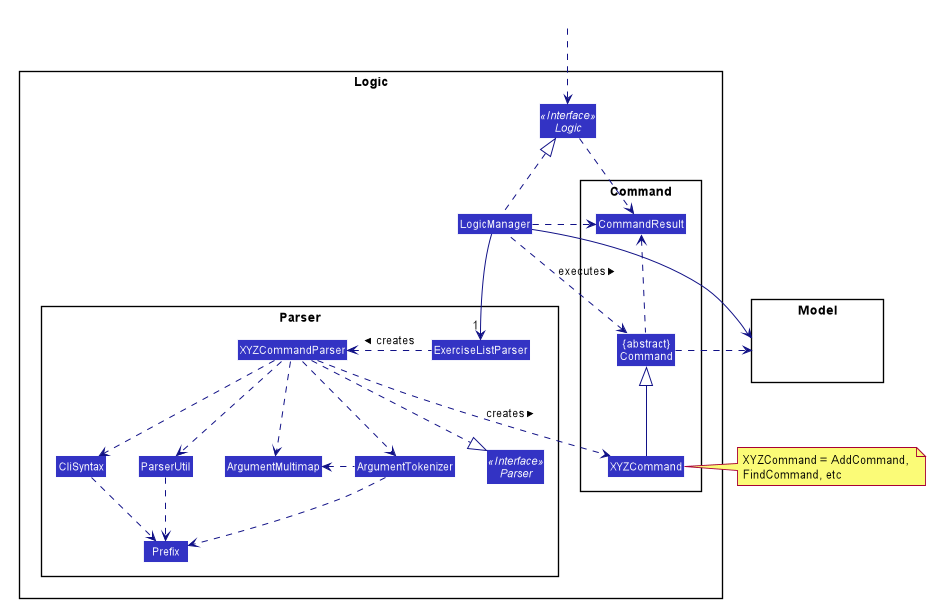

The diagram above was rendered by PlantUML. Its source (embedded in the PNG):
@startuml








skinparam BackgroundColor #FFFFFFF

skinparam Shadowing false

skinparam Class {
    FontColor #FFFFFF
    BorderThickness 1
    BorderColor #FFFFFF
    StereotypeFontColor #FFFFFF
    FontName Arial
}

skinparam Actor {
    BorderColor #000000
    Color #000000
    FontName Arial
}

skinparam Sequence {
    MessageAlign center
    BoxFontSize 15
    BoxPadding 0
    BoxFontColor #FFFFFF
    FontName Arial
}

skinparam Participant {
    FontColor #FFFFFFF
    Padding 20
}

skinparam MinClassWidth 50
skinparam ParticipantPadding 10
skinparam Shadowing false
skinparam DefaultTextAlignment center
skinparam packageStyle Rectangle

hide footbox
hide members
hide circle
skinparam arrowThickness 1.1
skinparam arrowColor #101086
skinparam classBackgroundColor #3333C4

package Logic {

package Parser {
Interface Parser <<Interface>>
Class ExerciseListParser
Class XYZCommandParser
Class CliSyntax
Class ParserUtil
Class ArgumentMultimap
Class ArgumentTokenizer
Class Prefix
}

package Command {
Class XYZCommand
Class CommandResult
Class "{abstract}\nCommand" as Command
}

Interface Logic <<Interface>>
Class LogicManager
}

package Model{
Class HiddenModel #FFFFFF
}

Class HiddenOutside #FFFFFF
HiddenOutside ..> Logic

LogicManager .up.|> Logic
LogicManager -->"1" ExerciseListParser
ExerciseListParser .left.> XYZCommandParser: creates >

XYZCommandParser ..> XYZCommand : creates >
XYZCommandParser ..|> Parser
XYZCommandParser ..> ArgumentMultimap
XYZCommandParser ..> ArgumentTokenizer
ArgumentTokenizer .left.> ArgumentMultimap
XYZCommandParser ..> CliSyntax
CliSyntax ..> Prefix
XYZCommandParser ..> ParserUtil
ParserUtil .down.> Prefix
ArgumentTokenizer .down.> Prefix
XYZCommand -up-|> Command
LogicManager .left.> Command : executes >

LogicManager --> Model
Command .right.> Model
note right of XYZCommand: XYZCommand = AddCommand, \nFindCommand, etc

Logic ..> CommandResult
LogicManager .down.> CommandResult
Command .up.> CommandResult
CommandResult -[hidden]-> Parser
@enduml